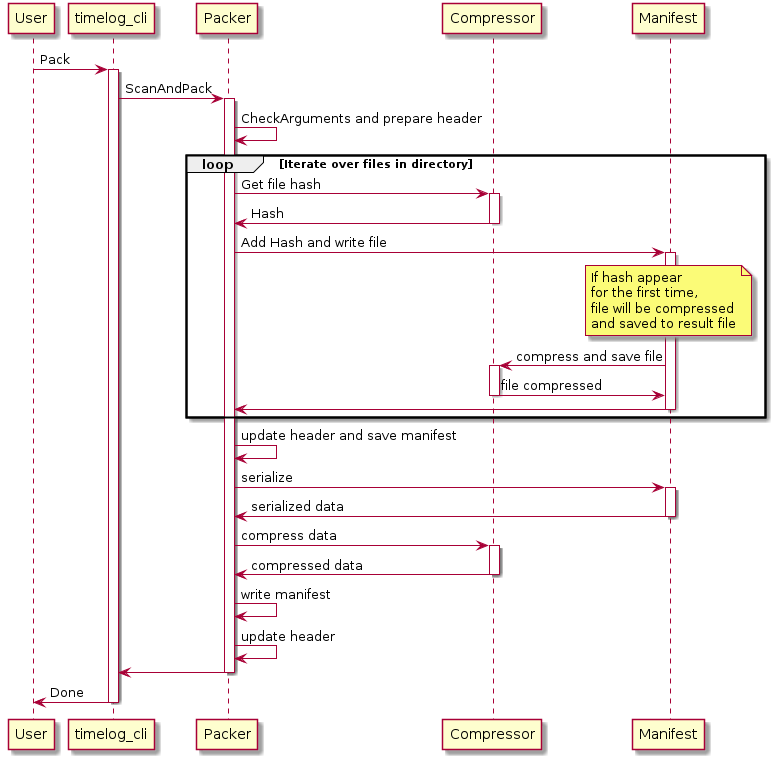

The diagram above was rendered by PlantUML. Its source (embedded in the PNG):
@startuml

User -> timelog_cli: Pack
activate timelog_cli
timelog_cli -> Packer: ScanAndPack
activate Packer
Packer -> Packer: CheckArguments and prepare header

loop Iterate over files in directory
  Packer -> Compressor: Get file hash
  activate Compressor
  Compressor -> Packer: Hash
  deactivate Compressor

  Packer -> Manifest: Add Hash and write file
  activate Manifest
  /note over Manifest
    If hash appear
    for the first time,
    file will be compressed
    and saved to result file
  end note
  Manifest -> Compressor: compress and save file
  activate Compressor
  Compressor -> Manifest: file compressed
  deactivate Compressor
  Manifest -> Packer
  deactivate Manifest
end

Packer -> Packer: update header and save manifest

Packer -> Manifest: serialize
activate Manifest
Manifest -> Packer: serialized data
deactivate Manifest

Packer -> Compressor: compress data
activate Compressor
Compressor -> Packer: compressed data
deactivate Compressor

Packer -> Packer: write manifest
Packer -> Packer: update header

Packer -> timelog_cli
deactivate Packer

timelog_cli -> User: Done
deactivate timelog_cli

@enduml